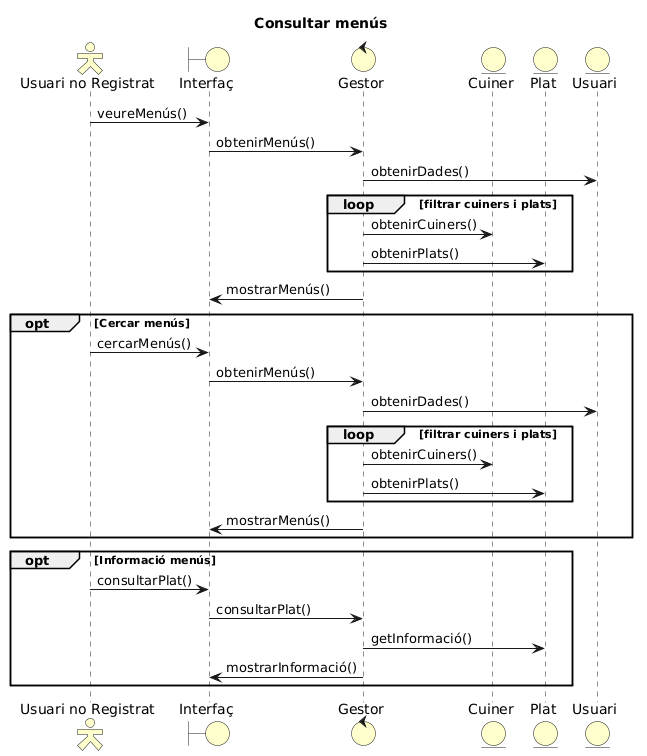

The diagram above was rendered by PlantUML. Its source (embedded in the PNG):
@startuml
'Params
  title Consultar menús
  skinparam backgroundColor transparent
  skinparam actorStyle Hollow
  skinparam actorBackgroundColor business
  skinparam boundaryBackgroundColor business
  skinparam controlBackgroundColor business
  skinparam entityBackgroundColor business

'Participants
  actor "Usuari no Registrat" as U
  boundary Interfaç as I
  control Gestor as G
  entity Cuiner as C
  entity Plat as P
  entity Usuari as USR

'Seqüència
  U -> I : veureMenús()
  I -> G : obtenirMenús()
  G -> USR : obtenirDades()
loop filtrar cuiners i plats
  G -> C : obtenirCuiners()
  G -> P : obtenirPlats()
end
  G -> I : mostrarMenús()
opt Cercar menús
  U -> I : cercarMenús()
  I -> G : obtenirMenús()
  G -> USR : obtenirDades()
loop filtrar cuiners i plats
  G -> C : obtenirCuiners()
  G -> P : obtenirPlats()
end
  G -> I : mostrarMenús()
end
opt Informació menús
  U -> I : consultarPlat()
  I -> G : consultarPlat()
  G -> P : getInformació()
  G -> I : mostrarInformació()
end
@enduml